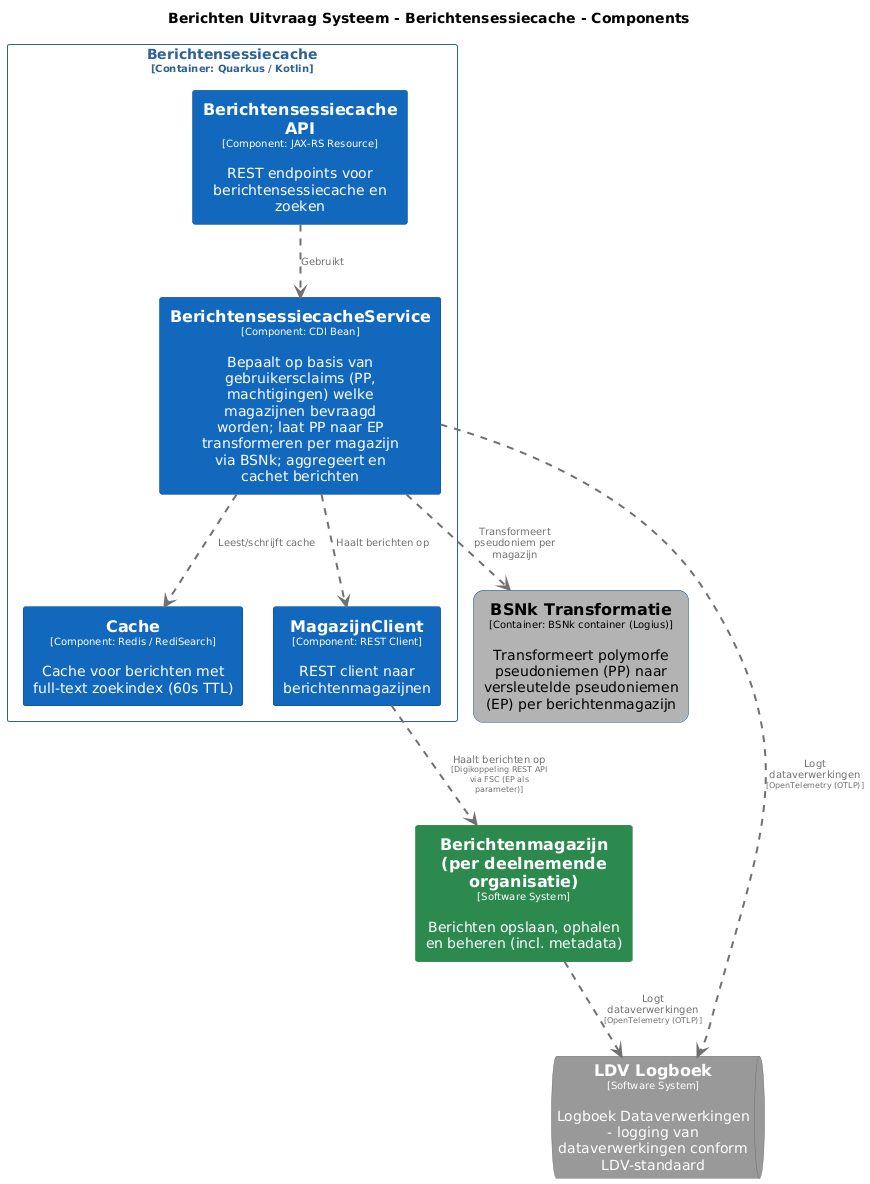

The diagram above was rendered by PlantUML. Its source (embedded in the PNG):
@startuml
set separator none
title Berichten Uitvraag Systeem - Berichtensessiecache - Components

top to bottom direction
skinparam ranksep 60
skinparam nodesep 30

skinparam {
  arrowFontSize 10
  defaultTextAlignment center
  wrapWidth 200
  maxMessageSize 100
}

hide stereotype

skinparam rectangle<<BerichtenUitvraagSysteem.BSNkTransformatie>> {
  BackgroundColor #b3b3b3
  FontColor #000000
  BorderColor #0b4884
  roundCorner 20
  shadowing false
}
skinparam rectangle<<Berichtenmagazijnperdeelnemendeorganisatie>> {
  BackgroundColor #2d8a4e
  FontColor #ffffff
  BorderColor #1e6b38
  shadowing false
}
skinparam rectangle<<BerichtenUitvraagSysteem.Berichtensessiecache.BerichtensessiecacheAPI>> {
  BackgroundColor #1168bd
  FontColor #ffffff
  BorderColor #0b4884
  shadowing false
}
skinparam rectangle<<BerichtenUitvraagSysteem.Berichtensessiecache.BerichtensessiecacheService>> {
  BackgroundColor #1168bd
  FontColor #ffffff
  BorderColor #0b4884
  shadowing false
}
skinparam rectangle<<BerichtenUitvraagSysteem.Berichtensessiecache.Cache>> {
  BackgroundColor #1168bd
  FontColor #ffffff
  BorderColor #0b4884
  shadowing false
}
skinparam queue<<LDVLogboek>> {
  BackgroundColor #999999
  FontColor #ffffff
  BorderColor #6b6b6b
  shadowing false
}
skinparam rectangle<<BerichtenUitvraagSysteem.Berichtensessiecache.MagazijnClient>> {
  BackgroundColor #1168bd
  FontColor #ffffff
  BorderColor #0b4884
  shadowing false
}
skinparam rectangle<<BerichtenUitvraagSysteem.Berichtensessiecache>> {
  BorderColor #2e6295
  FontColor #2e6295
  shadowing false
}

rectangle "==Berichtenmagazijn (per deelnemende organisatie)\n<size:10>[Software System]</size>\n\nBerichten opslaan, ophalen en beheren (incl. metadata)" <<Berichtenmagazijnperdeelnemendeorganisatie>> as Berichtenmagazijnperdeelnemendeorganisatie
rectangle "==BSNk Transformatie\n<size:10>[Container: BSNk container (Logius)]</size>\n\nTransformeert polymorfe pseudoniemen (PP) naar versleutelde pseudoniemen (EP) per berichtenmagazijn" <<BerichtenUitvraagSysteem.BSNkTransformatie>> as BerichtenUitvraagSysteem.BSNkTransformatie
queue "==LDV Logboek\n<size:10>[Software System]</size>\n\nLogboek Dataverwerkingen - logging van dataverwerkingen conform LDV-standaard" <<LDVLogboek>> as LDVLogboek

rectangle "Berichtensessiecache\n<size:10>[Container: Quarkus / Kotlin]</size>" <<BerichtenUitvraagSysteem.Berichtensessiecache>> {
  rectangle "==Berichtensessiecache API\n<size:10>[Component: JAX-RS Resource]</size>\n\nREST endpoints voor berichtensessiecache en zoeken" <<BerichtenUitvraagSysteem.Berichtensessiecache.BerichtensessiecacheAPI>> as BerichtenUitvraagSysteem.Berichtensessiecache.BerichtensessiecacheAPI
  rectangle "==BerichtensessiecacheService\n<size:10>[Component: CDI Bean]</size>\n\nBepaalt op basis van gebruikersclaims (PP, machtigingen) welke magazijnen bevraagd worden; laat PP naar EP transformeren per magazijn via BSNk; aggregeert en cachet berichten" <<BerichtenUitvraagSysteem.Berichtensessiecache.BerichtensessiecacheService>> as BerichtenUitvraagSysteem.Berichtensessiecache.BerichtensessiecacheService
  rectangle "==Cache\n<size:10>[Component: Redis / RediSearch]</size>\n\nCache voor berichten met full-text zoekindex (60s TTL)" <<BerichtenUitvraagSysteem.Berichtensessiecache.Cache>> as BerichtenUitvraagSysteem.Berichtensessiecache.Cache
  rectangle "==MagazijnClient\n<size:10>[Component: REST Client]</size>\n\nREST client naar berichtenmagazijnen" <<BerichtenUitvraagSysteem.Berichtensessiecache.MagazijnClient>> as BerichtenUitvraagSysteem.Berichtensessiecache.MagazijnClient
}

Berichtenmagazijnperdeelnemendeorganisatie .[#707070,thickness=2].> LDVLogboek : "<color:#707070>Logt dataverwerkingen\n<color:#707070><size:8>[OpenTelemetry (OTLP)]</size>"
BerichtenUitvraagSysteem.Berichtensessiecache.BerichtensessiecacheService .[#707070,thickness=2].> LDVLogboek : "<color:#707070>Logt dataverwerkingen\n<color:#707070><size:8>[OpenTelemetry (OTLP)]</size>"
BerichtenUitvraagSysteem.Berichtensessiecache.BerichtensessiecacheAPI .[#707070,thickness=2].> BerichtenUitvraagSysteem.Berichtensessiecache.BerichtensessiecacheService : "<color:#707070>Gebruikt"
BerichtenUitvraagSysteem.Berichtensessiecache.BerichtensessiecacheService .[#707070,thickness=2].> BerichtenUitvraagSysteem.Berichtensessiecache.Cache : "<color:#707070>Leest/schrijft cache"
BerichtenUitvraagSysteem.Berichtensessiecache.BerichtensessiecacheService .[#707070,thickness=2].> BerichtenUitvraagSysteem.Berichtensessiecache.MagazijnClient : "<color:#707070>Haalt berichten op"
BerichtenUitvraagSysteem.Berichtensessiecache.BerichtensessiecacheService .[#707070,thickness=2].> BerichtenUitvraagSysteem.BSNkTransformatie : "<color:#707070>Transformeert pseudoniem per magazijn"
BerichtenUitvraagSysteem.Berichtensessiecache.MagazijnClient .[#707070,thickness=2].> Berichtenmagazijnperdeelnemendeorganisatie : "<color:#707070>Haalt berichten op\n<color:#707070><size:8>[Digikoppeling REST API via FSC (EP als parameter)]</size>"
@enduml